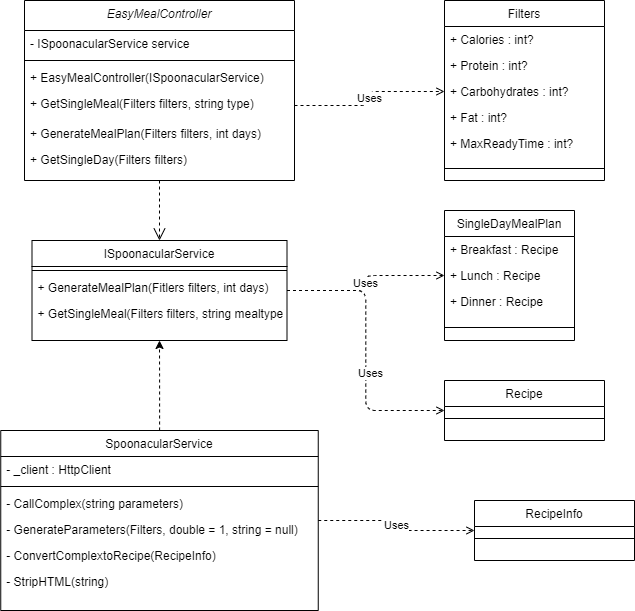

The diagram above was exported from draw.io. Its source (the exported page's mxGraphModel, read from the mxfile embedded in the PNG):
<mxGraphModel dx="1422" dy="705" grid="1" gridSize="10" guides="1" tooltips="1" connect="1" arrows="1" fold="1" page="1" pageScale="1" pageWidth="827" pageHeight="1169" math="0" shadow="0">
  <root>
    <mxCell id="WIyWlLk6GJQsqaUBKTNV-0" />
    <mxCell id="WIyWlLk6GJQsqaUBKTNV-1" parent="WIyWlLk6GJQsqaUBKTNV-0" />
    <mxCell id="zkfFHV4jXpPFQw0GAbJ--0" value="EasyMealController" style="swimlane;fontStyle=2;align=center;verticalAlign=top;childLayout=stackLayout;horizontal=1;startSize=30;horizontalStack=0;resizeParent=1;resizeLast=0;collapsible=1;marginBottom=0;rounded=0;shadow=0;strokeWidth=1;direction=east;" parent="WIyWlLk6GJQsqaUBKTNV-1" vertex="1">
      <mxGeometry x="100" y="10" width="270" height="180" as="geometry">
        <mxRectangle x="170" y="40" width="160" height="26" as="alternateBounds" />
      </mxGeometry>
    </mxCell>
    <mxCell id="zkfFHV4jXpPFQw0GAbJ--1" value="- ISpoonacularService service" style="text;align=left;verticalAlign=top;spacingLeft=4;spacingRight=4;overflow=hidden;rotatable=0;points=[[0,0.5],[1,0.5]];portConstraint=eastwest;" parent="zkfFHV4jXpPFQw0GAbJ--0" vertex="1">
      <mxGeometry y="30" width="270" height="26" as="geometry" />
    </mxCell>
    <mxCell id="zkfFHV4jXpPFQw0GAbJ--4" value="" style="line;html=1;strokeWidth=1;align=left;verticalAlign=middle;spacingTop=-1;spacingLeft=3;spacingRight=3;rotatable=0;labelPosition=right;points=[];portConstraint=eastwest;" parent="zkfFHV4jXpPFQw0GAbJ--0" vertex="1">
      <mxGeometry y="56" width="270" height="8" as="geometry" />
    </mxCell>
    <mxCell id="zkfFHV4jXpPFQw0GAbJ--5" value="+ EasyMealController(ISpoonacularService)" style="text;align=left;verticalAlign=top;spacingLeft=4;spacingRight=4;overflow=hidden;rotatable=0;points=[[0,0.5],[1,0.5]];portConstraint=eastwest;" parent="zkfFHV4jXpPFQw0GAbJ--0" vertex="1">
      <mxGeometry y="64" width="270" height="26" as="geometry" />
    </mxCell>
    <mxCell id="2G1MSuPXUfR31t862vWx-2" value="+ GetSingleMeal(Filters filters, string type)" style="text;align=left;verticalAlign=top;spacingLeft=4;spacingRight=4;overflow=hidden;rotatable=0;points=[[0,0.5],[1,0.5]];portConstraint=eastwest;" parent="zkfFHV4jXpPFQw0GAbJ--0" vertex="1">
      <mxGeometry y="90" width="270" height="30" as="geometry" />
    </mxCell>
    <mxCell id="2G1MSuPXUfR31t862vWx-3" value="+ GenerateMealPlan(Filters filters, int days)&#10;" style="text;align=left;verticalAlign=top;spacingLeft=4;spacingRight=4;overflow=hidden;rotatable=0;points=[[0,0.5],[1,0.5]];portConstraint=eastwest;" parent="zkfFHV4jXpPFQw0GAbJ--0" vertex="1">
      <mxGeometry y="120" width="270" height="26" as="geometry" />
    </mxCell>
    <mxCell id="2G1MSuPXUfR31t862vWx-4" value="+ GetSingleDay(Filters filters)" style="text;align=left;verticalAlign=top;spacingLeft=4;spacingRight=4;overflow=hidden;rotatable=0;points=[[0,0.5],[1,0.5]];portConstraint=eastwest;" parent="zkfFHV4jXpPFQw0GAbJ--0" vertex="1">
      <mxGeometry y="146" width="270" height="26" as="geometry" />
    </mxCell>
    <mxCell id="E95RPqkQ4ayFehn9zaQq-32" value="Uses" style="edgeStyle=orthogonalEdgeStyle;rounded=1;orthogonalLoop=1;jettySize=auto;html=1;entryX=0;entryY=0.5;entryDx=0;entryDy=0;endArrow=open;endFill=0;dashed=1;" parent="WIyWlLk6GJQsqaUBKTNV-1" source="zkfFHV4jXpPFQw0GAbJ--6" target="E95RPqkQ4ayFehn9zaQq-29" edge="1">
      <mxGeometry relative="1" as="geometry" />
    </mxCell>
    <mxCell id="E95RPqkQ4ayFehn9zaQq-33" style="edgeStyle=orthogonalEdgeStyle;rounded=1;orthogonalLoop=1;jettySize=auto;html=1;entryX=0;entryY=0.5;entryDx=0;entryDy=0;dashed=1;endArrow=open;endFill=0;" parent="WIyWlLk6GJQsqaUBKTNV-1" source="zkfFHV4jXpPFQw0GAbJ--6" target="E95RPqkQ4ayFehn9zaQq-22" edge="1">
      <mxGeometry relative="1" as="geometry" />
    </mxCell>
    <mxCell id="E95RPqkQ4ayFehn9zaQq-34" value="Uses" style="edgeLabel;html=1;align=center;verticalAlign=middle;resizable=0;points=[];" parent="E95RPqkQ4ayFehn9zaQq-33" vertex="1" connectable="0">
      <mxGeometry x="0.1589" y="4" relative="1" as="geometry">
        <mxPoint as="offset" />
      </mxGeometry>
    </mxCell>
    <mxCell id="zkfFHV4jXpPFQw0GAbJ--6" value="ISpoonacularService" style="swimlane;fontStyle=0;align=center;verticalAlign=top;childLayout=stackLayout;horizontal=1;startSize=26;horizontalStack=0;resizeParent=1;resizeLast=0;collapsible=1;marginBottom=0;rounded=0;shadow=0;strokeWidth=1;" parent="WIyWlLk6GJQsqaUBKTNV-1" vertex="1">
      <mxGeometry x="107.5" y="250" width="255" height="100" as="geometry">
        <mxRectangle x="130" y="380" width="160" height="26" as="alternateBounds" />
      </mxGeometry>
    </mxCell>
    <mxCell id="zkfFHV4jXpPFQw0GAbJ--9" value="" style="line;html=1;strokeWidth=1;align=left;verticalAlign=middle;spacingTop=-1;spacingLeft=3;spacingRight=3;rotatable=0;labelPosition=right;points=[];portConstraint=eastwest;" parent="zkfFHV4jXpPFQw0GAbJ--6" vertex="1">
      <mxGeometry y="26" width="255" height="8" as="geometry" />
    </mxCell>
    <mxCell id="zkfFHV4jXpPFQw0GAbJ--11" value="+ GenerateMealPlan(Fitlers filters, int days)" style="text;align=left;verticalAlign=top;spacingLeft=4;spacingRight=4;overflow=hidden;rotatable=0;points=[[0,0.5],[1,0.5]];portConstraint=eastwest;" parent="zkfFHV4jXpPFQw0GAbJ--6" vertex="1">
      <mxGeometry y="34" width="255" height="26" as="geometry" />
    </mxCell>
    <mxCell id="2G1MSuPXUfR31t862vWx-6" value="+ GetSingleMeal(Filters filters, string mealtype)" style="text;align=left;verticalAlign=top;spacingLeft=4;spacingRight=4;overflow=hidden;rotatable=0;points=[[0,0.5],[1,0.5]];portConstraint=eastwest;" parent="zkfFHV4jXpPFQw0GAbJ--6" vertex="1">
      <mxGeometry y="60" width="255" height="26" as="geometry" />
    </mxCell>
    <mxCell id="zkfFHV4jXpPFQw0GAbJ--12" value="" style="endArrow=open;endSize=10;endFill=0;shadow=0;strokeWidth=1;rounded=0;edgeStyle=elbowEdgeStyle;elbow=vertical;dashed=1;entryX=0.5;entryY=0;entryDx=0;entryDy=0;exitX=0.5;exitY=1;exitDx=0;exitDy=0;" parent="WIyWlLk6GJQsqaUBKTNV-1" source="zkfFHV4jXpPFQw0GAbJ--0" target="zkfFHV4jXpPFQw0GAbJ--6" edge="1">
      <mxGeometry width="160" relative="1" as="geometry">
        <mxPoint x="200" y="220" as="sourcePoint" />
        <mxPoint x="200" y="203" as="targetPoint" />
      </mxGeometry>
    </mxCell>
    <mxCell id="2G1MSuPXUfR31t862vWx-5" value="" style="edgeStyle=orthogonalEdgeStyle;rounded=1;orthogonalLoop=1;jettySize=auto;html=1;dashed=1;entryX=0.5;entryY=1;entryDx=0;entryDy=0;" parent="WIyWlLk6GJQsqaUBKTNV-1" source="zkfFHV4jXpPFQw0GAbJ--13" target="zkfFHV4jXpPFQw0GAbJ--6" edge="1">
      <mxGeometry relative="1" as="geometry">
        <mxPoint x="240" y="460" as="targetPoint" />
      </mxGeometry>
    </mxCell>
    <mxCell id="E95RPqkQ4ayFehn9zaQq-12" value="Uses" style="edgeStyle=orthogonalEdgeStyle;rounded=1;orthogonalLoop=1;jettySize=auto;html=1;entryX=0;entryY=0.5;entryDx=0;entryDy=0;dashed=1;endArrow=open;endFill=0;" parent="WIyWlLk6GJQsqaUBKTNV-1" source="zkfFHV4jXpPFQw0GAbJ--13" target="E95RPqkQ4ayFehn9zaQq-4" edge="1">
      <mxGeometry relative="1" as="geometry" />
    </mxCell>
    <mxCell id="zkfFHV4jXpPFQw0GAbJ--13" value="SpoonacularService" style="swimlane;fontStyle=0;align=center;verticalAlign=top;childLayout=stackLayout;horizontal=1;startSize=26;horizontalStack=0;resizeParent=1;resizeLast=0;collapsible=1;marginBottom=0;rounded=0;shadow=0;strokeWidth=1;" parent="WIyWlLk6GJQsqaUBKTNV-1" vertex="1">
      <mxGeometry x="76.25" y="440" width="317.5" height="180" as="geometry">
        <mxRectangle x="340" y="380" width="170" height="26" as="alternateBounds" />
      </mxGeometry>
    </mxCell>
    <mxCell id="zkfFHV4jXpPFQw0GAbJ--14" value="- _client : HttpClient" style="text;align=left;verticalAlign=top;spacingLeft=4;spacingRight=4;overflow=hidden;rotatable=0;points=[[0,0.5],[1,0.5]];portConstraint=eastwest;" parent="zkfFHV4jXpPFQw0GAbJ--13" vertex="1">
      <mxGeometry y="26" width="317.5" height="26" as="geometry" />
    </mxCell>
    <mxCell id="zkfFHV4jXpPFQw0GAbJ--15" value="" style="line;html=1;strokeWidth=1;align=left;verticalAlign=middle;spacingTop=-1;spacingLeft=3;spacingRight=3;rotatable=0;labelPosition=right;points=[];portConstraint=eastwest;" parent="zkfFHV4jXpPFQw0GAbJ--13" vertex="1">
      <mxGeometry y="52" width="317.5" height="8" as="geometry" />
    </mxCell>
    <mxCell id="2G1MSuPXUfR31t862vWx-8" value="- CallComplex(string parameters)" style="text;align=left;verticalAlign=top;spacingLeft=4;spacingRight=4;overflow=hidden;rotatable=0;points=[[0,0.5],[1,0.5]];portConstraint=eastwest;" parent="zkfFHV4jXpPFQw0GAbJ--13" vertex="1">
      <mxGeometry y="60" width="317.5" height="26" as="geometry" />
    </mxCell>
    <mxCell id="2G1MSuPXUfR31t862vWx-9" value="- GenerateParameters(Filters, double = 1, string = null)" style="text;align=left;verticalAlign=top;spacingLeft=4;spacingRight=4;overflow=hidden;rotatable=0;points=[[0,0.5],[1,0.5]];portConstraint=eastwest;" parent="zkfFHV4jXpPFQw0GAbJ--13" vertex="1">
      <mxGeometry y="86" width="317.5" height="26" as="geometry" />
    </mxCell>
    <mxCell id="2G1MSuPXUfR31t862vWx-10" value="- ConvertComplextoRecipe(RecipeInfo)" style="text;align=left;verticalAlign=top;spacingLeft=4;spacingRight=4;overflow=hidden;rotatable=0;points=[[0,0.5],[1,0.5]];portConstraint=eastwest;" parent="zkfFHV4jXpPFQw0GAbJ--13" vertex="1">
      <mxGeometry y="112" width="317.5" height="26" as="geometry" />
    </mxCell>
    <mxCell id="2G1MSuPXUfR31t862vWx-11" value="- StripHTML(string)" style="text;align=left;verticalAlign=top;spacingLeft=4;spacingRight=4;overflow=hidden;rotatable=0;points=[[0,0.5],[1,0.5]];portConstraint=eastwest;" parent="zkfFHV4jXpPFQw0GAbJ--13" vertex="1">
      <mxGeometry y="138" width="317.5" height="26" as="geometry" />
    </mxCell>
    <mxCell id="zkfFHV4jXpPFQw0GAbJ--17" value="Filters" style="swimlane;fontStyle=0;align=center;verticalAlign=top;childLayout=stackLayout;horizontal=1;startSize=26;horizontalStack=0;resizeParent=1;resizeLast=0;collapsible=1;marginBottom=0;rounded=0;shadow=0;strokeWidth=1;" parent="WIyWlLk6GJQsqaUBKTNV-1" vertex="1">
      <mxGeometry x="520" y="10" width="160" height="180" as="geometry">
        <mxRectangle x="550" y="140" width="160" height="26" as="alternateBounds" />
      </mxGeometry>
    </mxCell>
    <mxCell id="zkfFHV4jXpPFQw0GAbJ--18" value="+ Calories : int? &#10;" style="text;align=left;verticalAlign=top;spacingLeft=4;spacingRight=4;overflow=hidden;rotatable=0;points=[[0,0.5],[1,0.5]];portConstraint=eastwest;" parent="zkfFHV4jXpPFQw0GAbJ--17" vertex="1">
      <mxGeometry y="26" width="160" height="26" as="geometry" />
    </mxCell>
    <mxCell id="zkfFHV4jXpPFQw0GAbJ--19" value="+ Protein : int?" style="text;align=left;verticalAlign=top;spacingLeft=4;spacingRight=4;overflow=hidden;rotatable=0;points=[[0,0.5],[1,0.5]];portConstraint=eastwest;rounded=0;shadow=0;html=0;" parent="zkfFHV4jXpPFQw0GAbJ--17" vertex="1">
      <mxGeometry y="52" width="160" height="26" as="geometry" />
    </mxCell>
    <mxCell id="zkfFHV4jXpPFQw0GAbJ--20" value="+ Carbohydrates : int?" style="text;align=left;verticalAlign=top;spacingLeft=4;spacingRight=4;overflow=hidden;rotatable=0;points=[[0,0.5],[1,0.5]];portConstraint=eastwest;rounded=0;shadow=0;html=0;" parent="zkfFHV4jXpPFQw0GAbJ--17" vertex="1">
      <mxGeometry y="78" width="160" height="26" as="geometry" />
    </mxCell>
    <mxCell id="zkfFHV4jXpPFQw0GAbJ--21" value="+ Fat : int?" style="text;align=left;verticalAlign=top;spacingLeft=4;spacingRight=4;overflow=hidden;rotatable=0;points=[[0,0.5],[1,0.5]];portConstraint=eastwest;rounded=0;shadow=0;html=0;" parent="zkfFHV4jXpPFQw0GAbJ--17" vertex="1">
      <mxGeometry y="104" width="160" height="26" as="geometry" />
    </mxCell>
    <mxCell id="zkfFHV4jXpPFQw0GAbJ--22" value="+ MaxReadyTime : int?" style="text;align=left;verticalAlign=top;spacingLeft=4;spacingRight=4;overflow=hidden;rotatable=0;points=[[0,0.5],[1,0.5]];portConstraint=eastwest;rounded=0;shadow=0;html=0;" parent="zkfFHV4jXpPFQw0GAbJ--17" vertex="1">
      <mxGeometry y="130" width="160" height="26" as="geometry" />
    </mxCell>
    <mxCell id="zkfFHV4jXpPFQw0GAbJ--23" value="" style="line;html=1;strokeWidth=1;align=left;verticalAlign=middle;spacingTop=-1;spacingLeft=3;spacingRight=3;rotatable=0;labelPosition=right;points=[];portConstraint=eastwest;" parent="zkfFHV4jXpPFQw0GAbJ--17" vertex="1">
      <mxGeometry y="156" width="160" height="24" as="geometry" />
    </mxCell>
    <mxCell id="E95RPqkQ4ayFehn9zaQq-4" value="RecipeInfo" style="swimlane;fontStyle=0;align=center;verticalAlign=top;childLayout=stackLayout;horizontal=1;startSize=26;horizontalStack=0;resizeParent=1;resizeLast=0;collapsible=1;marginBottom=0;rounded=0;shadow=0;strokeWidth=1;" parent="WIyWlLk6GJQsqaUBKTNV-1" vertex="1">
      <mxGeometry x="550" y="510" width="160" height="60" as="geometry">
        <mxRectangle x="550" y="140" width="160" height="26" as="alternateBounds" />
      </mxGeometry>
    </mxCell>
    <mxCell id="E95RPqkQ4ayFehn9zaQq-10" value="" style="line;html=1;strokeWidth=1;align=left;verticalAlign=middle;spacingTop=-1;spacingLeft=3;spacingRight=3;rotatable=0;labelPosition=right;points=[];portConstraint=eastwest;" parent="E95RPqkQ4ayFehn9zaQq-4" vertex="1">
      <mxGeometry y="26" width="160" height="24" as="geometry" />
    </mxCell>
    <mxCell id="E95RPqkQ4ayFehn9zaQq-20" value="Uses" style="edgeStyle=orthogonalEdgeStyle;rounded=1;orthogonalLoop=1;jettySize=auto;html=1;entryX=0;entryY=0.5;entryDx=0;entryDy=0;exitX=1;exitY=0.5;exitDx=0;exitDy=0;endArrow=open;endFill=0;dashed=1;" parent="WIyWlLk6GJQsqaUBKTNV-1" source="2G1MSuPXUfR31t862vWx-2" target="zkfFHV4jXpPFQw0GAbJ--20" edge="1">
      <mxGeometry relative="1" as="geometry">
        <mxPoint x="377.5" y="190" as="sourcePoint" />
        <mxPoint x="510" y="190" as="targetPoint" />
      </mxGeometry>
    </mxCell>
    <mxCell id="E95RPqkQ4ayFehn9zaQq-22" value="Recipe" style="swimlane;fontStyle=0;align=center;verticalAlign=top;childLayout=stackLayout;horizontal=1;startSize=26;horizontalStack=0;resizeParent=1;resizeLast=0;collapsible=1;marginBottom=0;rounded=0;shadow=0;strokeWidth=1;" parent="WIyWlLk6GJQsqaUBKTNV-1" vertex="1">
      <mxGeometry x="520" y="390" width="160" height="60" as="geometry">
        <mxRectangle x="550" y="140" width="160" height="26" as="alternateBounds" />
      </mxGeometry>
    </mxCell>
    <mxCell id="E95RPqkQ4ayFehn9zaQq-23" value="" style="line;html=1;strokeWidth=1;align=left;verticalAlign=middle;spacingTop=-1;spacingLeft=3;spacingRight=3;rotatable=0;labelPosition=right;points=[];portConstraint=eastwest;" parent="E95RPqkQ4ayFehn9zaQq-22" vertex="1">
      <mxGeometry y="26" width="160" height="24" as="geometry" />
    </mxCell>
    <mxCell id="E95RPqkQ4ayFehn9zaQq-24" value="SingleDayMealPlan" style="swimlane;fontStyle=0;align=center;verticalAlign=top;childLayout=stackLayout;horizontal=1;startSize=26;horizontalStack=0;resizeParent=1;resizeLast=0;collapsible=1;marginBottom=0;rounded=0;shadow=0;strokeWidth=1;" parent="WIyWlLk6GJQsqaUBKTNV-1" vertex="1">
      <mxGeometry x="520" y="220" width="130" height="130" as="geometry">
        <mxRectangle x="550" y="140" width="160" height="26" as="alternateBounds" />
      </mxGeometry>
    </mxCell>
    <mxCell id="E95RPqkQ4ayFehn9zaQq-28" value="+ Breakfast : Recipe" style="text;align=left;verticalAlign=top;spacingLeft=4;spacingRight=4;overflow=hidden;rotatable=0;points=[[0,0.5],[1,0.5]];portConstraint=eastwest;" parent="E95RPqkQ4ayFehn9zaQq-24" vertex="1">
      <mxGeometry y="26" width="130" height="26" as="geometry" />
    </mxCell>
    <mxCell id="E95RPqkQ4ayFehn9zaQq-29" value="+ Lunch : Recipe" style="text;align=left;verticalAlign=top;spacingLeft=4;spacingRight=4;overflow=hidden;rotatable=0;points=[[0,0.5],[1,0.5]];portConstraint=eastwest;" parent="E95RPqkQ4ayFehn9zaQq-24" vertex="1">
      <mxGeometry y="52" width="130" height="26" as="geometry" />
    </mxCell>
    <mxCell id="E95RPqkQ4ayFehn9zaQq-30" value="+ Dinner : Recipe" style="text;align=left;verticalAlign=top;spacingLeft=4;spacingRight=4;overflow=hidden;rotatable=0;points=[[0,0.5],[1,0.5]];portConstraint=eastwest;" parent="E95RPqkQ4ayFehn9zaQq-24" vertex="1">
      <mxGeometry y="78" width="130" height="26" as="geometry" />
    </mxCell>
    <mxCell id="E95RPqkQ4ayFehn9zaQq-25" value="" style="line;html=1;strokeWidth=1;align=left;verticalAlign=middle;spacingTop=-1;spacingLeft=3;spacingRight=3;rotatable=0;labelPosition=right;points=[];portConstraint=eastwest;" parent="E95RPqkQ4ayFehn9zaQq-24" vertex="1">
      <mxGeometry y="104" width="130" height="26" as="geometry" />
    </mxCell>
  </root>
</mxGraphModel>